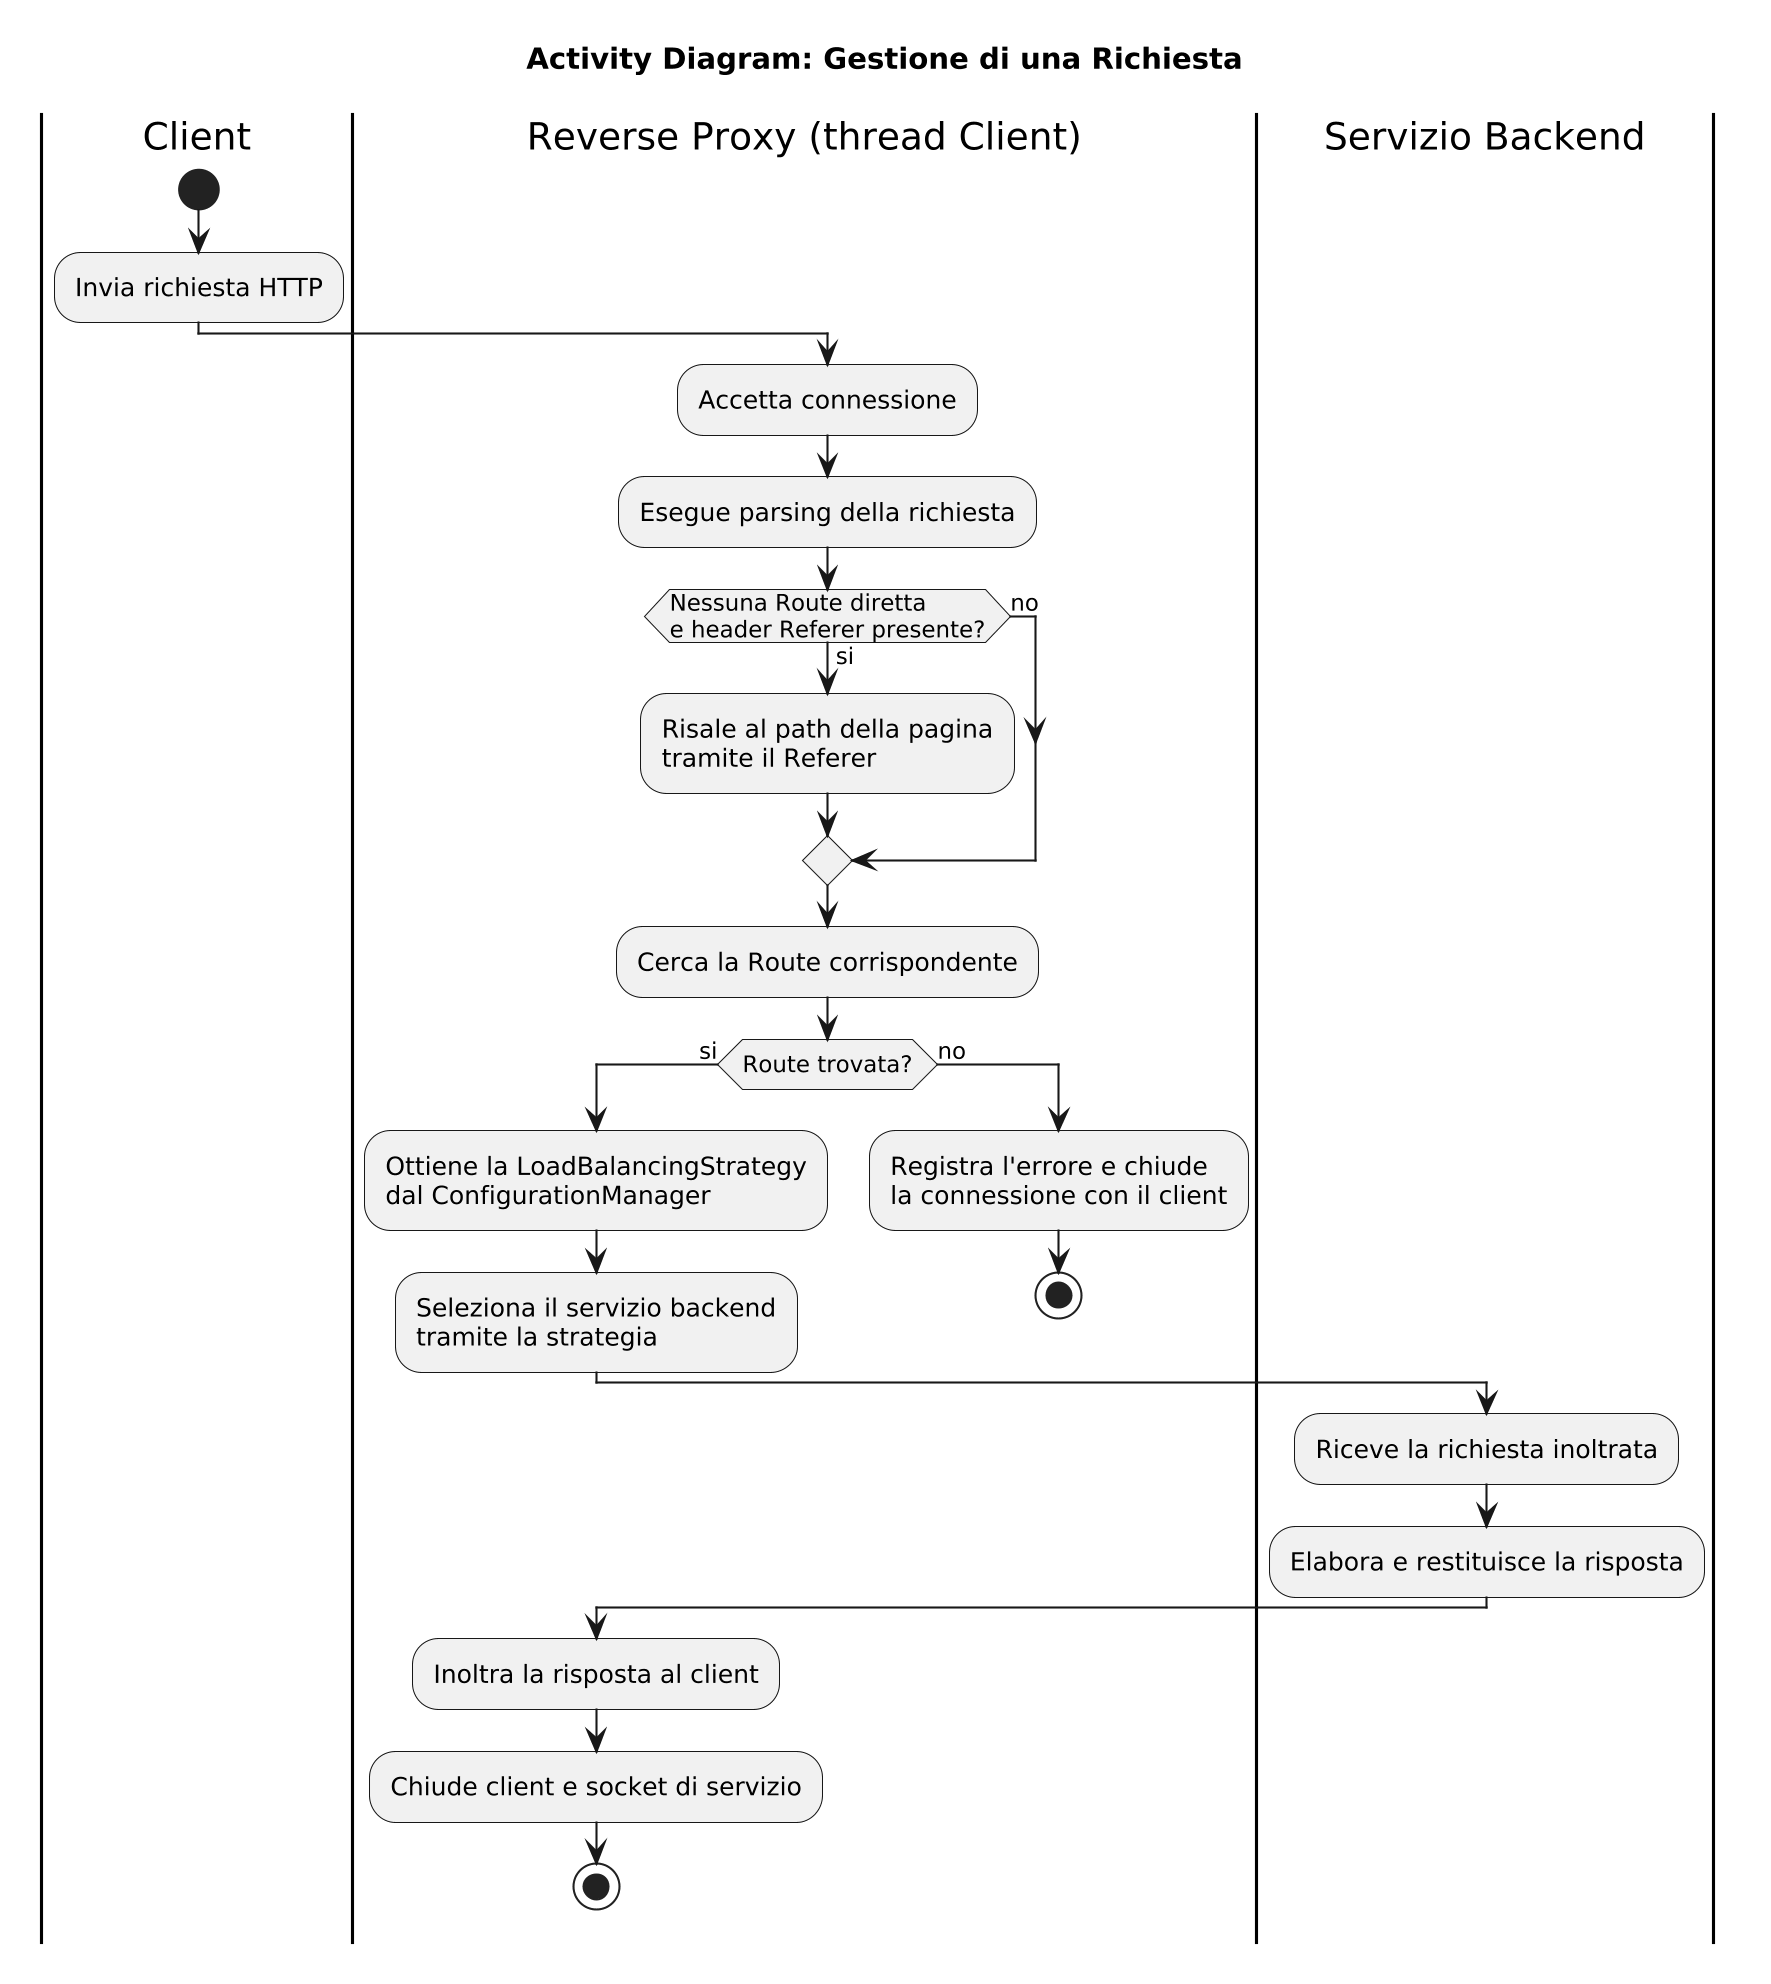

The diagram above was rendered by PlantUML. Its source (embedded in the PNG):
@startuml
skinparamlocked dpi 200
title Activity Diagram: Gestione di una Richiesta

|Client|
start
:Invia richiesta HTTP;

|Reverse Proxy (thread Client)|
:Accetta connessione;
:Esegue parsing della richiesta;
if (Nessuna Route diretta\ne header Referer presente?) then (si)
  :Risale al path della pagina\ntramite il Referer;
else (no)
endif
:Cerca la Route corrispondente;

if (Route trovata?) then (si)
  :Ottiene la LoadBalancingStrategy\ndal ConfigurationManager;
  :Seleziona il servizio backend\ntramite la strategia;

  |Servizio Backend|
  :Riceve la richiesta inoltrata;
  :Elabora e restituisce la risposta;

  |Reverse Proxy (thread Client)|
  :Inoltra la risposta al client;
  :Chiude client e socket di servizio;
  stop
else (no)
  :Registra l'errore e chiude\nla connessione con il client;
  stop
endif

@enduml